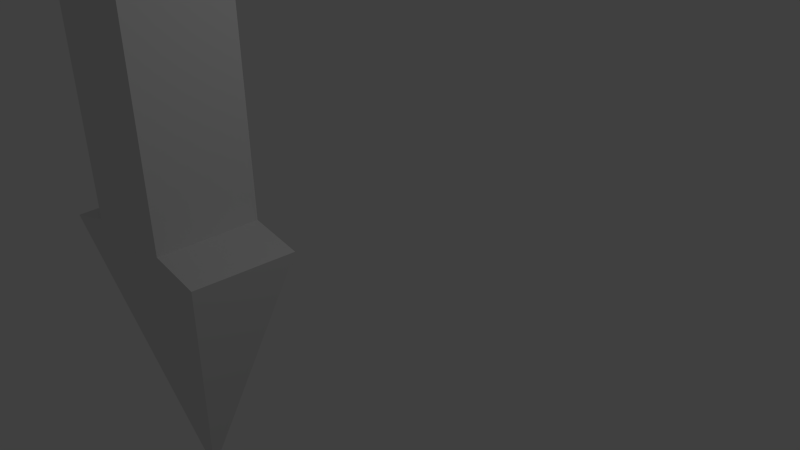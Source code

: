 # Source: arrow.blend  (saved by Blender 2.70.0; exported with 4.5.12 LTS)
import bpy
from mathutils import Matrix  # noqa: F401  (used for matrix-valued properties, if any)

bpy.ops.wm.read_factory_settings(use_empty=True)
scene = bpy.context.scene
scene.name = 'Scene'

# ---- collections
col_collection_1 = bpy.data.collections.new('Collection 1'); scene.collection.children.link(col_collection_1)

# ---- materials (node trees are filled in below, after node groups)
mat_arrow = bpy.data.materials.new('arrow')
mat_arrow.alpha_threshold = 0.0
mat_arrow.use_transparent_shadow = False
mat_arrow.roughness = 0.5
mat_arrow.line_color = (0.0, 0.0, 0.0, 1.0)

# ---- material node trees

# ---- world
world_world = bpy.data.worlds.new('World'); scene.world = world_world
world_world.color = (0.05088, 0.05088, 0.05088)
world_world.use_sun_shadow = False
world_world.sun_shadow_jitter_overblur = 0.0
world_world.cycles.sampling_method = 'MANUAL'
world_world.cycles.sample_map_resolution = 256

# ---- cameras
cam_camera = bpy.data.cameras.new('Camera')
cam_camera.clip_end = 100.0
cam_camera.lens = 35.0
cam_camera.sensor_width = 32.0
cam_camera.sensor_height = 18.0
cam_camera.ortho_scale = 7.314
cam_camera.dof.focus_distance = 0.0
cam_camera.dof.aperture_fstop = 128.0

# ---- lights
light_lamp = bpy.data.lights.new('Lamp', 'POINT')
light_lamp.transmission_factor = 0.0
light_lamp.cutoff_distance = 30.0
light_lamp.energy = 100.0
light_lamp.shadow_buffer_clip_start = 1.001
light_lamp.shadow_soft_size = 0.1
light_lamp.shadow_maximum_resolution = 0.006
light_lamp.use_absolute_resolution = True
light_lamp.cycles.use_multiple_importance_sampling = False

# ---- meshes
me_arrow = bpy.data.meshes.new('arrow')
me_arrow.from_pydata([(-3.163, -2.44, 0.2994), (-3.191, -1.011, 0.3258), (-0.299, -1.011, 0.2994), (-0.3367, -2.44, 0.3086), (-2.562, -2.44, 4.4), (-2.562, -1.011, 4.4), (-1.119, -1.011, 4.411), (-1.119, -2.44, 4.411), (-2.467, -2.44, 0.4744), (-2.467, -1.011, 0.4744), (-1.067, -1.011, 0.4642), (-1.067, -2.44, 0.4642), (-1.783, -1.741, -3.498), (-1.784, -1.698, -3.497), (-1.696, -1.698, -3.498), (-1.697, -1.741, -3.497)], [], [(8, 9, 1, 0), (9, 10, 2, 1), (10, 11, 3, 2), (11, 8, 0, 3), (3, 0, 12, 15), (7, 6, 5, 4), (4, 5, 9, 8), (5, 6, 10, 9), (6, 7, 11, 10), (7, 4, 8, 11), (12, 13, 14, 15), (2, 3, 15, 14), (1, 2, 14, 13), (0, 1, 13, 12)])
_uv = me_arrow.uv_layers.new(name='UVMap')
_uv.uv.foreach_set('vector', [0.5701, 0.8299, 0.5702, 0.9555, 0.512, 0.9555, 0.5141, 0.8299, 0.09943, 0.3831, 0.2094, 0.4081, 0.2672, 0.4355, 0.0401, 0.3834, 0.4089, 0.8299, 0.4088, 0.9555, 0.3503, 0.9555, 0.3474, 0.8299, 0.515, 0.3784, 0.4049, 0.4024, 0.3474, 0.3988, 0.5702, 0.353, 0.5702, 0.353, 0.3474, 0.3988, 0.3984, 0.04532, 0.4052, 0.04393, 0.1547, 0.9561, 0.0401, 0.9561, 0.04011, 0.8294, 0.1547, 0.8294, 0.8453, 0.04393, 0.9599, 0.04405, 0.9599, 0.3844, 0.8453, 0.3843, 0.1536, 0.04393, 0.2672, 0.06783, 0.2094, 0.4081, 0.09943, 0.3831, 0.8453, 0.4837, 0.9599, 0.4834, 0.9599, 0.8245, 0.8453, 0.8248, 0.5702, 0.7192, 0.4564, 0.7421, 0.4049, 0.4024, 0.515, 0.3784, 0.2349, 0.8294, 0.2384, 0.8294, 0.2384, 0.8371, 0.2349, 0.837, 0.7651, 0.8329, 0.6504, 0.8329, 0.7063, 0.4834, 0.7097, 0.4834, 0.0401, 0.3834, 0.2672, 0.4355, 0.09703, 0.7415, 0.09014, 0.7399, 0.7651, 0.3955, 0.6504, 0.3955, 0.7129, 0.04393, 0.7164, 0.04393])
me_arrow.materials.append(mat_arrow)
me_arrow.use_remesh_preserve_volume = False
me_arrow.use_remesh_preserve_attributes = False
me_arrow.use_mirror_vertex_groups = False
me_arrow.update()

# ---- objects
ob_arrow = bpy.data.objects.new('arrow', me_arrow)
ob_lamp = bpy.data.objects.new('Lamp', light_lamp)
ob_camera = bpy.data.objects.new('Camera', cam_camera)

# ---- transforms, parenting, visibility, modifiers, constraints
ob_arrow.location = (0.0, 0.0, 0.0)
ob_arrow.lineart.crease_threshold = 0.0
ob_lamp.location = (4.076, 1.005, 5.904)
ob_lamp.rotation_euler = (0.6503, 0.05522, 1.866)
ob_lamp.lock_rotations_4d = False
ob_lamp.empty_display_type = 'ARROWS'
ob_lamp.color = (0.0, 0.0, 0.0, 0.0)
ob_lamp.lineart.crease_threshold = 0.0
ob_camera.location = (7.481, -6.508, 5.344)
ob_camera.rotation_euler = (1.109, 0.01082, 0.8149)
ob_camera.lock_rotations_4d = False
ob_camera.empty_display_type = 'ARROWS'
ob_camera.color = (0.0, 0.0, 0.0, 0.0)
ob_camera.display_type = 'WIRE'
ob_camera.lineart.crease_threshold = 0.0

# ---- collection membership
col_collection_1.objects.link(ob_arrow)
col_collection_1.objects.link(ob_lamp)
col_collection_1.objects.link(ob_camera)

# ---- scene / render settings (as saved in the file)
scene.camera = ob_camera
scene.frame_start = 1; scene.frame_end = 250; scene.frame_set(1)
scene.render.engine = 'BLENDER_EEVEE_NEXT'
scene.render.resolution_percentage = 50
scene.render.dither_intensity = 0.0
scene.cycles.use_denoising = False
scene.cycles.samples = 10
scene.cycles.sampling_pattern = 'TABULATED_SOBOL'
scene.cycles.light_sampling_threshold = 0.0
scene.cycles.use_adaptive_sampling = False
scene.cycles.use_light_tree = False
scene.cycles.blur_glossy = 0.0
scene.cycles.volume_bounces = 1
scene.cycles.pixel_filter_type = 'GAUSSIAN'
scene.cycles.sample_clamp_indirect = 0.0
scene.view_settings.view_transform = 'Standard'
bpy.context.view_layer.update()

